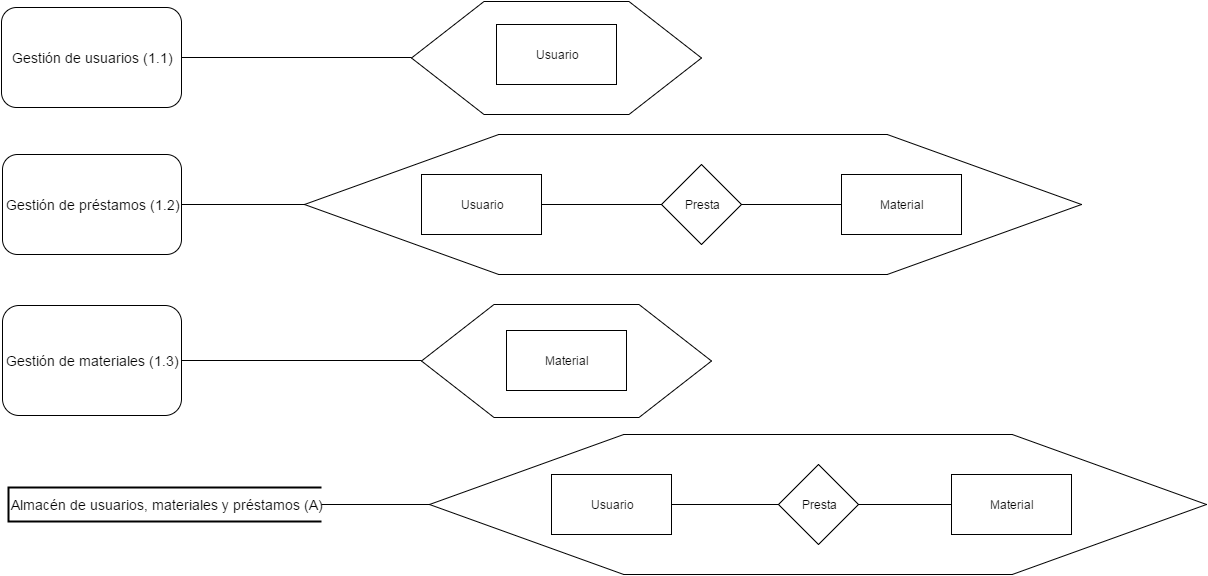

The diagram above was exported from draw.io. Its source (the exported page's mxGraphModel, read from the mxfile embedded in the PNG):
<mxGraphModel dx="1330" dy="676" grid="1" gridSize="10" guides="1" tooltips="1" connect="1" arrows="1" fold="1" page="1" pageScale="1" pageWidth="1652" pageHeight="1169" background="#ffffff" math="0" shadow="0">
  <root>
    <mxCell id="0" />
    <mxCell id="1" parent="0" />
    <mxCell id="4" value="&lt;font style=&quot;font-size: 14px&quot;&gt;Gestión de usuarios (1.1)&lt;/font&gt;" style="rounded=1;whiteSpace=wrap;html=1;" vertex="1" parent="1">
      <mxGeometry x="10" y="200" width="180" height="100" as="geometry" />
    </mxCell>
    <mxCell id="5" value="&lt;font style=&quot;font-size: 14px&quot;&gt;Gestión de préstamos (1.2)&lt;/font&gt;" style="rounded=1;whiteSpace=wrap;html=1;" vertex="1" parent="1">
      <mxGeometry x="11" y="347" width="179" height="100" as="geometry" />
    </mxCell>
    <mxCell id="6" value="&lt;span style=&quot;font-size: 14px&quot;&gt;Gestión de materiales (1.3)&lt;/span&gt;" style="rounded=1;whiteSpace=wrap;html=1;" vertex="1" parent="1">
      <mxGeometry x="11" y="498" width="179" height="110" as="geometry" />
    </mxCell>
    <mxCell id="7" value="&lt;div style=&quot;text-align: center&quot;&gt;&lt;font style=&quot;font-size: 14px&quot;&gt;Almacén de usuarios, materiales y préstamos (A)&lt;/font&gt;&lt;/div&gt;" style="strokeWidth=2;html=1;shape=mxgraph.flowchart.annotation_1;align=left;" vertex="1" parent="1">
      <mxGeometry x="17" y="680" width="313" height="34" as="geometry" />
    </mxCell>
    <mxCell id="13" style="edgeStyle=orthogonalEdgeStyle;rounded=0;html=1;exitX=0;exitY=0.5;entryX=1;entryY=0.5;jettySize=auto;orthogonalLoop=1;endArrow=none;endFill=0;" edge="1" parent="1" source="8" target="4">
      <mxGeometry relative="1" as="geometry" />
    </mxCell>
    <mxCell id="8" value="" style="shape=hexagon;perimeter=hexagonPerimeter;whiteSpace=wrap;html=1;" vertex="1" parent="1">
      <mxGeometry x="420" y="194" width="290" height="113" as="geometry" />
    </mxCell>
    <mxCell id="12" value="Usuario" style="whiteSpace=wrap;html=1;" vertex="1" parent="1">
      <mxGeometry x="505" y="217" width="120" height="60" as="geometry" />
    </mxCell>
    <mxCell id="26" style="edgeStyle=orthogonalEdgeStyle;rounded=0;html=1;exitX=0;exitY=0.5;entryX=1;entryY=0.5;endArrow=none;endFill=0;jettySize=auto;orthogonalLoop=1;" edge="1" parent="1" source="14" target="5">
      <mxGeometry relative="1" as="geometry" />
    </mxCell>
    <mxCell id="14" value="" style="shape=hexagon;perimeter=hexagonPerimeter;whiteSpace=wrap;html=1;" vertex="1" parent="1">
      <mxGeometry x="313" y="327" width="777" height="140" as="geometry" />
    </mxCell>
    <mxCell id="20" style="edgeStyle=orthogonalEdgeStyle;rounded=0;html=1;exitX=1;exitY=0.5;endArrow=none;endFill=0;jettySize=auto;orthogonalLoop=1;" edge="1" parent="1" source="15">
      <mxGeometry relative="1" as="geometry">
        <mxPoint x="681" y="397" as="targetPoint" />
      </mxGeometry>
    </mxCell>
    <mxCell id="15" value="Usuario" style="whiteSpace=wrap;html=1;" vertex="1" parent="1">
      <mxGeometry x="430" y="367" width="120" height="60" as="geometry" />
    </mxCell>
    <mxCell id="16" value="Material" style="whiteSpace=wrap;html=1;" vertex="1" parent="1">
      <mxGeometry x="850" y="367" width="120" height="60" as="geometry" />
    </mxCell>
    <mxCell id="25" style="edgeStyle=orthogonalEdgeStyle;rounded=0;html=1;exitX=1;exitY=0.5;entryX=0;entryY=0.5;endArrow=none;endFill=0;jettySize=auto;orthogonalLoop=1;" edge="1" parent="1" source="17" target="16">
      <mxGeometry relative="1" as="geometry" />
    </mxCell>
    <mxCell id="17" value="Presta" style="rhombus;whiteSpace=wrap;html=1;" vertex="1" parent="1">
      <mxGeometry x="670" y="357" width="80" height="80" as="geometry" />
    </mxCell>
    <mxCell id="30" style="edgeStyle=orthogonalEdgeStyle;rounded=0;html=1;exitX=0;exitY=0.5;entryX=1;entryY=0.5;endArrow=none;endFill=0;jettySize=auto;orthogonalLoop=1;" edge="1" parent="1" source="28" target="6">
      <mxGeometry relative="1" as="geometry" />
    </mxCell>
    <mxCell id="28" value="" style="shape=hexagon;perimeter=hexagonPerimeter;whiteSpace=wrap;html=1;" vertex="1" parent="1">
      <mxGeometry x="430" y="497" width="290" height="113" as="geometry" />
    </mxCell>
    <mxCell id="29" value="Material" style="whiteSpace=wrap;html=1;" vertex="1" parent="1">
      <mxGeometry x="515" y="523" width="120" height="60" as="geometry" />
    </mxCell>
    <mxCell id="37" style="edgeStyle=orthogonalEdgeStyle;rounded=0;html=1;exitX=0;exitY=0.5;entryX=1;entryY=0.5;entryPerimeter=0;endArrow=none;endFill=0;jettySize=auto;orthogonalLoop=1;" edge="1" parent="1" source="31" target="7">
      <mxGeometry relative="1" as="geometry" />
    </mxCell>
    <mxCell id="31" value="" style="shape=hexagon;perimeter=hexagonPerimeter;whiteSpace=wrap;html=1;" vertex="1" parent="1">
      <mxGeometry x="438" y="627" width="777" height="140" as="geometry" />
    </mxCell>
    <mxCell id="32" value="Usuario" style="whiteSpace=wrap;html=1;" vertex="1" parent="1">
      <mxGeometry x="560" y="667" width="120" height="60" as="geometry" />
    </mxCell>
    <mxCell id="36" style="edgeStyle=orthogonalEdgeStyle;rounded=0;html=1;exitX=0;exitY=0.5;entryX=1;entryY=0.5;endArrow=none;endFill=0;jettySize=auto;orthogonalLoop=1;" edge="1" parent="1" source="33" target="32">
      <mxGeometry relative="1" as="geometry" />
    </mxCell>
    <mxCell id="33" value="Presta" style="rhombus;whiteSpace=wrap;html=1;" vertex="1" parent="1">
      <mxGeometry x="787" y="657" width="80" height="80" as="geometry" />
    </mxCell>
    <mxCell id="35" style="edgeStyle=orthogonalEdgeStyle;rounded=0;html=1;exitX=0;exitY=0.5;endArrow=none;endFill=0;jettySize=auto;orthogonalLoop=1;" edge="1" parent="1" source="34" target="33">
      <mxGeometry relative="1" as="geometry" />
    </mxCell>
    <mxCell id="34" value="Material" style="whiteSpace=wrap;html=1;" vertex="1" parent="1">
      <mxGeometry x="960" y="667" width="120" height="60" as="geometry" />
    </mxCell>
  </root>
</mxGraphModel>